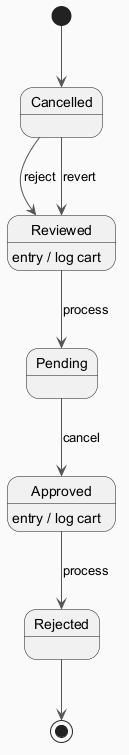

The diagram above was rendered by PlantUML. Its source (embedded in the PNG):
@startuml
skinparam backgroundColor #FAFAFA
skinparam classBackgroundColor #FFF3E0
skinparam classBorderColor #E65100
skinparam ArrowColor #555555
[*] --> Cancelled
Cancelled --> Reviewed : reject
Reviewed --> Pending : process
Reviewed : entry / log cart
Pending --> Approved : cancel
Approved --> Rejected : process
Approved : entry / log cart
Cancelled --> Reviewed : revert
Rejected --> [*]
@enduml